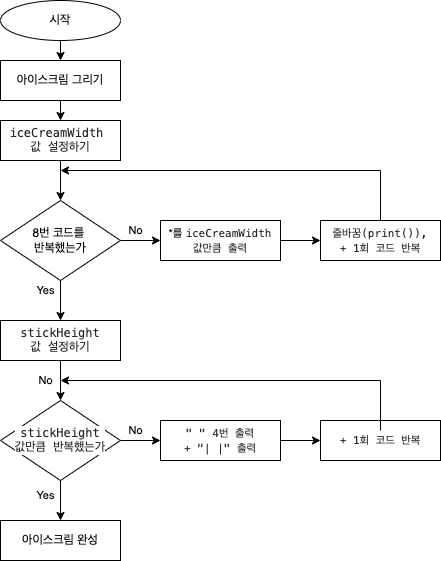

The diagram above was exported from draw.io. Its source (the exported page's mxGraphModel, read from the mxfile embedded in the PNG):
<mxGraphModel dx="946" dy="614" grid="1" gridSize="10" guides="1" tooltips="1" connect="1" arrows="1" fold="1" page="1" pageScale="1" pageWidth="827" pageHeight="1169" math="0" shadow="0">
  <root>
    <mxCell id="WIyWlLk6GJQsqaUBKTNV-0" />
    <mxCell id="WIyWlLk6GJQsqaUBKTNV-1" parent="WIyWlLk6GJQsqaUBKTNV-0" />
    <mxCell id="VBZySvACjkZ12Cnll3Vc-10" style="edgeStyle=orthogonalEdgeStyle;rounded=0;orthogonalLoop=1;jettySize=auto;html=1;exitX=0.5;exitY=1;exitDx=0;exitDy=0;entryX=0.5;entryY=0;entryDx=0;entryDy=0;" edge="1" parent="WIyWlLk6GJQsqaUBKTNV-1" source="Yoszr4520x9dQ11AADEk-0" target="VBZySvACjkZ12Cnll3Vc-8">
      <mxGeometry relative="1" as="geometry" />
    </mxCell>
    <mxCell id="Yoszr4520x9dQ11AADEk-0" value="시작" style="ellipse;whiteSpace=wrap;html=1;" vertex="1" parent="WIyWlLk6GJQsqaUBKTNV-1">
      <mxGeometry x="160" y="80" width="120" height="40" as="geometry" />
    </mxCell>
    <mxCell id="VBZySvACjkZ12Cnll3Vc-15" value="" style="edgeStyle=orthogonalEdgeStyle;rounded=0;orthogonalLoop=1;jettySize=auto;html=1;fontSize=11;" edge="1" parent="WIyWlLk6GJQsqaUBKTNV-1" source="VBZySvACjkZ12Cnll3Vc-4" target="VBZySvACjkZ12Cnll3Vc-13">
      <mxGeometry relative="1" as="geometry" />
    </mxCell>
    <mxCell id="VBZySvACjkZ12Cnll3Vc-23" value="" style="edgeStyle=orthogonalEdgeStyle;rounded=0;orthogonalLoop=1;jettySize=auto;html=1;fontSize=11;" edge="1" parent="WIyWlLk6GJQsqaUBKTNV-1" source="VBZySvACjkZ12Cnll3Vc-4" target="VBZySvACjkZ12Cnll3Vc-22">
      <mxGeometry relative="1" as="geometry" />
    </mxCell>
    <mxCell id="VBZySvACjkZ12Cnll3Vc-4" value="8번 코드를&amp;nbsp;&lt;br&gt;반복했는가" style="rhombus;whiteSpace=wrap;html=1;" vertex="1" parent="WIyWlLk6GJQsqaUBKTNV-1">
      <mxGeometry x="160" y="280" width="120" height="80" as="geometry" />
    </mxCell>
    <mxCell id="VBZySvACjkZ12Cnll3Vc-11" style="edgeStyle=orthogonalEdgeStyle;rounded=0;orthogonalLoop=1;jettySize=auto;html=1;exitX=0.5;exitY=1;exitDx=0;exitDy=0;entryX=0.5;entryY=0;entryDx=0;entryDy=0;" edge="1" parent="WIyWlLk6GJQsqaUBKTNV-1" source="VBZySvACjkZ12Cnll3Vc-8" target="VBZySvACjkZ12Cnll3Vc-9">
      <mxGeometry relative="1" as="geometry" />
    </mxCell>
    <mxCell id="VBZySvACjkZ12Cnll3Vc-8" value="아이스크림 그리기" style="rounded=0;whiteSpace=wrap;html=1;" vertex="1" parent="WIyWlLk6GJQsqaUBKTNV-1">
      <mxGeometry x="160" y="140" width="120" height="40" as="geometry" />
    </mxCell>
    <mxCell id="VBZySvACjkZ12Cnll3Vc-12" style="edgeStyle=orthogonalEdgeStyle;rounded=0;orthogonalLoop=1;jettySize=auto;html=1;exitX=0.5;exitY=1;exitDx=0;exitDy=0;entryX=0.5;entryY=0;entryDx=0;entryDy=0;" edge="1" parent="WIyWlLk6GJQsqaUBKTNV-1" source="VBZySvACjkZ12Cnll3Vc-9" target="VBZySvACjkZ12Cnll3Vc-4">
      <mxGeometry relative="1" as="geometry" />
    </mxCell>
    <mxCell id="VBZySvACjkZ12Cnll3Vc-9" value="&lt;p class=&quot;p1&quot; style=&quot;margin: 0px ; font-stretch: normal ; line-height: normal ; font-family: &amp;#34;menlo&amp;#34; ; color: rgba(0 , 0 , 0 , 0.85) ; background-color: rgb(255 , 255 , 255)&quot;&gt;iceCreamWidth&amp;nbsp;&lt;/p&gt;&lt;p class=&quot;p1&quot; style=&quot;margin: 0px ; font-stretch: normal ; line-height: normal ; font-family: &amp;#34;menlo&amp;#34; ; color: rgba(0 , 0 , 0 , 0.85) ; background-color: rgb(255 , 255 , 255)&quot;&gt;값 설정하기&lt;/p&gt;" style="rounded=0;whiteSpace=wrap;html=1;" vertex="1" parent="WIyWlLk6GJQsqaUBKTNV-1">
      <mxGeometry x="160" y="200" width="120" height="40" as="geometry" />
    </mxCell>
    <mxCell id="VBZySvACjkZ12Cnll3Vc-17" style="edgeStyle=orthogonalEdgeStyle;rounded=0;orthogonalLoop=1;jettySize=auto;html=1;exitX=1;exitY=0.5;exitDx=0;exitDy=0;entryX=0;entryY=0.5;entryDx=0;entryDy=0;fontSize=11;" edge="1" parent="WIyWlLk6GJQsqaUBKTNV-1" source="VBZySvACjkZ12Cnll3Vc-13" target="VBZySvACjkZ12Cnll3Vc-14">
      <mxGeometry relative="1" as="geometry" />
    </mxCell>
    <mxCell id="VBZySvACjkZ12Cnll3Vc-13" value="&lt;font style=&quot;font-size: 11px&quot;&gt;*를&amp;nbsp;&lt;/font&gt;&lt;span style=&quot;color: rgba(0 , 0 , 0 , 0.85) ; font-family: &amp;#34;menlo&amp;#34; ; background-color: rgb(255 , 255 , 255) ; font-size: 11px&quot;&gt;&lt;font style=&quot;font-size: 11px&quot;&gt;iceCreamWidth&lt;br&gt;값만큼 출력&lt;/font&gt;&lt;br&gt;&lt;/span&gt;" style="rounded=0;whiteSpace=wrap;html=1;" vertex="1" parent="WIyWlLk6GJQsqaUBKTNV-1">
      <mxGeometry x="320" y="300" width="120" height="40" as="geometry" />
    </mxCell>
    <mxCell id="VBZySvACjkZ12Cnll3Vc-19" style="edgeStyle=orthogonalEdgeStyle;rounded=0;orthogonalLoop=1;jettySize=auto;html=1;exitX=0.5;exitY=0;exitDx=0;exitDy=0;fontSize=11;" edge="1" parent="WIyWlLk6GJQsqaUBKTNV-1" source="VBZySvACjkZ12Cnll3Vc-14">
      <mxGeometry relative="1" as="geometry">
        <mxPoint x="220" y="250" as="targetPoint" />
        <Array as="points">
          <mxPoint x="540" y="250" />
        </Array>
      </mxGeometry>
    </mxCell>
    <mxCell id="VBZySvACjkZ12Cnll3Vc-14" value="&lt;span style=&quot;color: rgba(0 , 0 , 0 , 0.85) ; font-family: &amp;#34;menlo&amp;#34; ; background-color: rgb(255 , 255 , 255) ; font-size: 11px&quot;&gt;&lt;font style=&quot;font-size: 11px&quot;&gt;줄바꿈(print()),&lt;br&gt;&lt;/font&gt;+ 1회 코드 반복&lt;br&gt;&lt;/span&gt;" style="rounded=0;whiteSpace=wrap;html=1;" vertex="1" parent="WIyWlLk6GJQsqaUBKTNV-1">
      <mxGeometry x="480" y="300" width="120" height="40" as="geometry" />
    </mxCell>
    <mxCell id="VBZySvACjkZ12Cnll3Vc-20" value="No" style="text;html=1;align=center;verticalAlign=middle;resizable=0;points=[];autosize=1;strokeColor=none;fillColor=none;fontSize=11;" vertex="1" parent="WIyWlLk6GJQsqaUBKTNV-1">
      <mxGeometry x="280" y="300" width="30" height="20" as="geometry" />
    </mxCell>
    <mxCell id="VBZySvACjkZ12Cnll3Vc-32" value="" style="edgeStyle=orthogonalEdgeStyle;rounded=0;orthogonalLoop=1;jettySize=auto;html=1;fontSize=11;" edge="1" parent="WIyWlLk6GJQsqaUBKTNV-1" source="VBZySvACjkZ12Cnll3Vc-22" target="VBZySvACjkZ12Cnll3Vc-24">
      <mxGeometry relative="1" as="geometry" />
    </mxCell>
    <mxCell id="VBZySvACjkZ12Cnll3Vc-22" value="&lt;p class=&quot;p1&quot; style=&quot;margin: 0px ; font-stretch: normal ; line-height: normal ; font-family: &amp;#34;menlo&amp;#34; ; color: rgba(0 , 0 , 0 , 0.85) ; background-color: rgb(255 , 255 , 255)&quot;&gt;&lt;span style=&quot;font-family: &amp;#34;menlo&amp;#34;&quot;&gt;stickHeight&lt;/span&gt;&lt;/p&gt;&lt;p class=&quot;p1&quot; style=&quot;margin: 0px ; font-stretch: normal ; line-height: normal ; font-family: &amp;#34;menlo&amp;#34; ; color: rgba(0 , 0 , 0 , 0.85) ; background-color: rgb(255 , 255 , 255)&quot;&gt;값 설정하기&lt;/p&gt;" style="rounded=0;whiteSpace=wrap;html=1;" vertex="1" parent="WIyWlLk6GJQsqaUBKTNV-1">
      <mxGeometry x="160" y="400" width="120" height="40" as="geometry" />
    </mxCell>
    <mxCell id="VBZySvACjkZ12Cnll3Vc-28" value="" style="edgeStyle=orthogonalEdgeStyle;rounded=0;orthogonalLoop=1;jettySize=auto;html=1;fontSize=11;" edge="1" parent="WIyWlLk6GJQsqaUBKTNV-1" source="VBZySvACjkZ12Cnll3Vc-24" target="VBZySvACjkZ12Cnll3Vc-26">
      <mxGeometry relative="1" as="geometry" />
    </mxCell>
    <mxCell id="VBZySvACjkZ12Cnll3Vc-38" value="" style="edgeStyle=orthogonalEdgeStyle;rounded=0;orthogonalLoop=1;jettySize=auto;html=1;fontSize=11;" edge="1" parent="WIyWlLk6GJQsqaUBKTNV-1" source="VBZySvACjkZ12Cnll3Vc-24" target="VBZySvACjkZ12Cnll3Vc-37">
      <mxGeometry relative="1" as="geometry" />
    </mxCell>
    <mxCell id="VBZySvACjkZ12Cnll3Vc-24" value="&lt;p class=&quot;p1&quot; style=&quot;margin: 0px ; font-stretch: normal ; line-height: normal ; font-family: &amp;#34;menlo&amp;#34; ; color: rgba(0 , 0 , 0 , 0.85) ; background-color: rgb(255 , 255 , 255)&quot;&gt;stickHeight&lt;/p&gt;&lt;p class=&quot;p1&quot; style=&quot;margin: 0px ; font-stretch: normal ; line-height: normal ; font-family: &amp;#34;menlo&amp;#34; ; color: rgba(0 , 0 , 0 , 0.85) ; background-color: rgb(255 , 255 , 255)&quot;&gt;값만큼 반복했는가&lt;/p&gt;" style="rhombus;whiteSpace=wrap;html=1;" vertex="1" parent="WIyWlLk6GJQsqaUBKTNV-1">
      <mxGeometry x="160" y="480" width="120" height="80" as="geometry" />
    </mxCell>
    <mxCell id="VBZySvACjkZ12Cnll3Vc-25" style="edgeStyle=orthogonalEdgeStyle;rounded=0;orthogonalLoop=1;jettySize=auto;html=1;exitX=1;exitY=0.5;exitDx=0;exitDy=0;entryX=0;entryY=0.5;entryDx=0;entryDy=0;fontSize=11;" edge="1" parent="WIyWlLk6GJQsqaUBKTNV-1" source="VBZySvACjkZ12Cnll3Vc-26" target="VBZySvACjkZ12Cnll3Vc-27">
      <mxGeometry relative="1" as="geometry" />
    </mxCell>
    <mxCell id="VBZySvACjkZ12Cnll3Vc-26" value="&lt;span style=&quot;color: rgba(0 , 0 , 0 , 0.85) ; font-family: &amp;#34;menlo&amp;#34; ; background-color: rgb(255 , 255 , 255) ; font-size: 11px&quot;&gt;&quot; &quot; 4번 출력&lt;br&gt;+ &quot;| |&quot; 출력&lt;br&gt;&lt;/span&gt;" style="rounded=0;whiteSpace=wrap;html=1;" vertex="1" parent="WIyWlLk6GJQsqaUBKTNV-1">
      <mxGeometry x="320" y="500" width="120" height="40" as="geometry" />
    </mxCell>
    <mxCell id="VBZySvACjkZ12Cnll3Vc-27" value="&lt;span style=&quot;color: rgba(0 , 0 , 0 , 0.85) ; font-family: &amp;#34;menlo&amp;#34; ; background-color: rgb(255 , 255 , 255) ; font-size: 11px&quot;&gt;+ 1회 코드 반복&lt;br&gt;&lt;/span&gt;" style="rounded=0;whiteSpace=wrap;html=1;" vertex="1" parent="WIyWlLk6GJQsqaUBKTNV-1">
      <mxGeometry x="480" y="500" width="120" height="40" as="geometry" />
    </mxCell>
    <mxCell id="VBZySvACjkZ12Cnll3Vc-29" value="No" style="text;html=1;align=center;verticalAlign=middle;resizable=0;points=[];autosize=1;strokeColor=none;fillColor=none;fontSize=11;" vertex="1" parent="WIyWlLk6GJQsqaUBKTNV-1">
      <mxGeometry x="280" y="500" width="30" height="20" as="geometry" />
    </mxCell>
    <mxCell id="VBZySvACjkZ12Cnll3Vc-33" style="edgeStyle=orthogonalEdgeStyle;rounded=0;orthogonalLoop=1;jettySize=auto;html=1;exitX=0.5;exitY=0;exitDx=0;exitDy=0;fontSize=11;" edge="1" parent="WIyWlLk6GJQsqaUBKTNV-1">
      <mxGeometry relative="1" as="geometry">
        <mxPoint x="220" y="460" as="targetPoint" />
        <mxPoint x="540" y="510" as="sourcePoint" />
        <Array as="points">
          <mxPoint x="540" y="460" />
        </Array>
      </mxGeometry>
    </mxCell>
    <mxCell id="VBZySvACjkZ12Cnll3Vc-34" value="Yes" style="text;html=1;align=center;verticalAlign=middle;resizable=0;points=[];autosize=1;strokeColor=none;fillColor=none;fontSize=11;" vertex="1" parent="WIyWlLk6GJQsqaUBKTNV-1">
      <mxGeometry x="190" y="360" width="30" height="20" as="geometry" />
    </mxCell>
    <mxCell id="VBZySvACjkZ12Cnll3Vc-35" value="Yes" style="text;html=1;align=center;verticalAlign=middle;resizable=0;points=[];autosize=1;strokeColor=none;fillColor=none;fontSize=11;" vertex="1" parent="WIyWlLk6GJQsqaUBKTNV-1">
      <mxGeometry x="190" y="565" width="30" height="20" as="geometry" />
    </mxCell>
    <mxCell id="VBZySvACjkZ12Cnll3Vc-36" value="No" style="text;html=1;align=center;verticalAlign=middle;resizable=0;points=[];autosize=1;strokeColor=none;fillColor=none;fontSize=11;" vertex="1" parent="WIyWlLk6GJQsqaUBKTNV-1">
      <mxGeometry x="190" y="450" width="30" height="20" as="geometry" />
    </mxCell>
    <mxCell id="VBZySvACjkZ12Cnll3Vc-37" value="아이스크림 완성" style="rounded=0;whiteSpace=wrap;html=1;" vertex="1" parent="WIyWlLk6GJQsqaUBKTNV-1">
      <mxGeometry x="160" y="600" width="120" height="40" as="geometry" />
    </mxCell>
  </root>
</mxGraphModel>